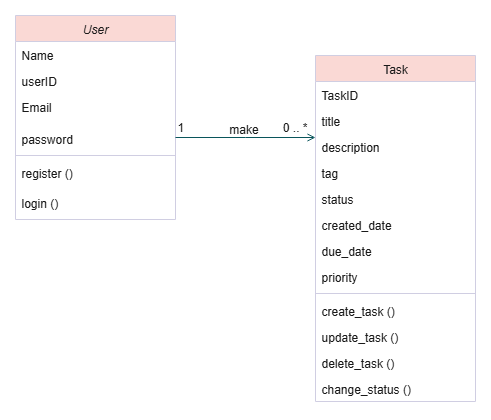

The diagram above was exported from draw.io. Its source (the exported page's mxGraphModel, read from the mxfile embedded in the PNG):
<mxGraphModel dx="872" dy="439" grid="1" gridSize="10" guides="1" tooltips="1" connect="1" arrows="1" fold="1" page="1" pageScale="1" pageWidth="827" pageHeight="1169" math="0" shadow="0">
  <root>
    <mxCell id="WIyWlLk6GJQsqaUBKTNV-0" />
    <mxCell id="WIyWlLk6GJQsqaUBKTNV-1" parent="WIyWlLk6GJQsqaUBKTNV-0" />
    <mxCell id="zkfFHV4jXpPFQw0GAbJ--0" value="User" style="swimlane;fontStyle=2;align=center;verticalAlign=top;childLayout=stackLayout;horizontal=1;startSize=26;horizontalStack=0;resizeParent=1;resizeLast=0;collapsible=1;marginBottom=0;rounded=0;shadow=0;strokeWidth=1;labelBackgroundColor=none;fillColor=#FAD9D5;strokeColor=#D0CEE2;fontColor=#1A1A1A;" parent="WIyWlLk6GJQsqaUBKTNV-1" vertex="1">
      <mxGeometry x="220" y="80" width="160" height="204" as="geometry">
        <mxRectangle x="230" y="140" width="160" height="26" as="alternateBounds" />
      </mxGeometry>
    </mxCell>
    <mxCell id="zkfFHV4jXpPFQw0GAbJ--1" value="Name&#10;" style="text;align=left;verticalAlign=top;spacingLeft=4;spacingRight=4;overflow=hidden;rotatable=0;points=[[0,0.5],[1,0.5]];portConstraint=eastwest;labelBackgroundColor=none;fontColor=#1A1A1A;" parent="zkfFHV4jXpPFQw0GAbJ--0" vertex="1">
      <mxGeometry y="26" width="160" height="26" as="geometry" />
    </mxCell>
    <mxCell id="zkfFHV4jXpPFQw0GAbJ--2" value="userID" style="text;align=left;verticalAlign=top;spacingLeft=4;spacingRight=4;overflow=hidden;rotatable=0;points=[[0,0.5],[1,0.5]];portConstraint=eastwest;rounded=0;shadow=0;html=0;labelBackgroundColor=none;fontColor=#1A1A1A;" parent="zkfFHV4jXpPFQw0GAbJ--0" vertex="1">
      <mxGeometry y="52" width="160" height="26" as="geometry" />
    </mxCell>
    <mxCell id="zkfFHV4jXpPFQw0GAbJ--3" value="Email" style="text;align=left;verticalAlign=top;spacingLeft=4;spacingRight=4;overflow=hidden;rotatable=0;points=[[0,0.5],[1,0.5]];portConstraint=eastwest;rounded=0;shadow=0;html=0;labelBackgroundColor=none;fontColor=#1A1A1A;" parent="zkfFHV4jXpPFQw0GAbJ--0" vertex="1">
      <mxGeometry y="78" width="160" height="32" as="geometry" />
    </mxCell>
    <mxCell id="lcmVrqemKvWqxWkD5snb-0" value="password" style="text;align=left;verticalAlign=top;spacingLeft=4;spacingRight=4;overflow=hidden;rotatable=0;points=[[0,0.5],[1,0.5]];portConstraint=eastwest;rounded=0;shadow=0;html=0;labelBackgroundColor=none;fontColor=#1A1A1A;" vertex="1" parent="zkfFHV4jXpPFQw0GAbJ--0">
      <mxGeometry y="110" width="160" height="26" as="geometry" />
    </mxCell>
    <mxCell id="zkfFHV4jXpPFQw0GAbJ--4" value="" style="line;html=1;strokeWidth=1;align=left;verticalAlign=middle;spacingTop=-1;spacingLeft=3;spacingRight=3;rotatable=0;labelPosition=right;points=[];portConstraint=eastwest;labelBackgroundColor=none;fillColor=#FAD9D5;strokeColor=#D0CEE2;fontColor=#1A1A1A;" parent="zkfFHV4jXpPFQw0GAbJ--0" vertex="1">
      <mxGeometry y="136" width="160" height="8" as="geometry" />
    </mxCell>
    <mxCell id="zkfFHV4jXpPFQw0GAbJ--5" value="register ()" style="text;align=left;verticalAlign=top;spacingLeft=4;spacingRight=4;overflow=hidden;rotatable=0;points=[[0,0.5],[1,0.5]];portConstraint=eastwest;labelBackgroundColor=none;fontColor=#1A1A1A;" parent="zkfFHV4jXpPFQw0GAbJ--0" vertex="1">
      <mxGeometry y="144" width="160" height="30" as="geometry" />
    </mxCell>
    <mxCell id="lcmVrqemKvWqxWkD5snb-2" value="login ()" style="text;align=left;verticalAlign=top;spacingLeft=4;spacingRight=4;overflow=hidden;rotatable=0;points=[[0,0.5],[1,0.5]];portConstraint=eastwest;labelBackgroundColor=none;fontColor=#1A1A1A;" vertex="1" parent="zkfFHV4jXpPFQw0GAbJ--0">
      <mxGeometry y="174" width="160" height="30" as="geometry" />
    </mxCell>
    <mxCell id="zkfFHV4jXpPFQw0GAbJ--17" value="Task" style="swimlane;fontStyle=0;align=center;verticalAlign=top;childLayout=stackLayout;horizontal=1;startSize=26;horizontalStack=0;resizeParent=1;resizeLast=0;collapsible=1;marginBottom=0;rounded=0;shadow=0;strokeWidth=1;labelBackgroundColor=none;fillColor=#FAD9D5;strokeColor=#D0CEE2;fontColor=#1A1A1A;" parent="WIyWlLk6GJQsqaUBKTNV-1" vertex="1">
      <mxGeometry x="520" y="120" width="160" height="346" as="geometry">
        <mxRectangle x="550" y="140" width="160" height="26" as="alternateBounds" />
      </mxGeometry>
    </mxCell>
    <mxCell id="zkfFHV4jXpPFQw0GAbJ--18" value="TaskID" style="text;align=left;verticalAlign=top;spacingLeft=4;spacingRight=4;overflow=hidden;rotatable=0;points=[[0,0.5],[1,0.5]];portConstraint=eastwest;labelBackgroundColor=none;fontColor=#1A1A1A;" parent="zkfFHV4jXpPFQw0GAbJ--17" vertex="1">
      <mxGeometry y="26" width="160" height="26" as="geometry" />
    </mxCell>
    <mxCell id="zkfFHV4jXpPFQw0GAbJ--19" value="title" style="text;align=left;verticalAlign=top;spacingLeft=4;spacingRight=4;overflow=hidden;rotatable=0;points=[[0,0.5],[1,0.5]];portConstraint=eastwest;rounded=0;shadow=0;html=0;labelBackgroundColor=none;fontColor=#1A1A1A;" parent="zkfFHV4jXpPFQw0GAbJ--17" vertex="1">
      <mxGeometry y="52" width="160" height="26" as="geometry" />
    </mxCell>
    <mxCell id="zkfFHV4jXpPFQw0GAbJ--20" value="description" style="text;align=left;verticalAlign=top;spacingLeft=4;spacingRight=4;overflow=hidden;rotatable=0;points=[[0,0.5],[1,0.5]];portConstraint=eastwest;rounded=0;shadow=0;html=0;labelBackgroundColor=none;fontColor=#1A1A1A;" parent="zkfFHV4jXpPFQw0GAbJ--17" vertex="1">
      <mxGeometry y="78" width="160" height="26" as="geometry" />
    </mxCell>
    <mxCell id="zkfFHV4jXpPFQw0GAbJ--21" value="tag" style="text;align=left;verticalAlign=top;spacingLeft=4;spacingRight=4;overflow=hidden;rotatable=0;points=[[0,0.5],[1,0.5]];portConstraint=eastwest;rounded=0;shadow=0;html=0;labelBackgroundColor=none;fontColor=#1A1A1A;" parent="zkfFHV4jXpPFQw0GAbJ--17" vertex="1">
      <mxGeometry y="104" width="160" height="26" as="geometry" />
    </mxCell>
    <mxCell id="lcmVrqemKvWqxWkD5snb-3" value="status" style="text;align=left;verticalAlign=top;spacingLeft=4;spacingRight=4;overflow=hidden;rotatable=0;points=[[0,0.5],[1,0.5]];portConstraint=eastwest;rounded=0;shadow=0;html=0;labelBackgroundColor=none;fontColor=#1A1A1A;" vertex="1" parent="zkfFHV4jXpPFQw0GAbJ--17">
      <mxGeometry y="130" width="160" height="26" as="geometry" />
    </mxCell>
    <mxCell id="zkfFHV4jXpPFQw0GAbJ--22" value="created_date" style="text;align=left;verticalAlign=top;spacingLeft=4;spacingRight=4;overflow=hidden;rotatable=0;points=[[0,0.5],[1,0.5]];portConstraint=eastwest;rounded=0;shadow=0;html=0;labelBackgroundColor=none;fontColor=#1A1A1A;" parent="zkfFHV4jXpPFQw0GAbJ--17" vertex="1">
      <mxGeometry y="156" width="160" height="26" as="geometry" />
    </mxCell>
    <mxCell id="lcmVrqemKvWqxWkD5snb-4" value="due_date" style="text;align=left;verticalAlign=top;spacingLeft=4;spacingRight=4;overflow=hidden;rotatable=0;points=[[0,0.5],[1,0.5]];portConstraint=eastwest;rounded=0;shadow=0;html=0;labelBackgroundColor=none;fontColor=#1A1A1A;" vertex="1" parent="zkfFHV4jXpPFQw0GAbJ--17">
      <mxGeometry y="182" width="160" height="26" as="geometry" />
    </mxCell>
    <mxCell id="lcmVrqemKvWqxWkD5snb-5" value="priority" style="text;align=left;verticalAlign=top;spacingLeft=4;spacingRight=4;overflow=hidden;rotatable=0;points=[[0,0.5],[1,0.5]];portConstraint=eastwest;rounded=0;shadow=0;html=0;labelBackgroundColor=none;fontColor=#1A1A1A;" vertex="1" parent="zkfFHV4jXpPFQw0GAbJ--17">
      <mxGeometry y="208" width="160" height="26" as="geometry" />
    </mxCell>
    <mxCell id="zkfFHV4jXpPFQw0GAbJ--23" value="" style="line;html=1;strokeWidth=1;align=left;verticalAlign=middle;spacingTop=-1;spacingLeft=3;spacingRight=3;rotatable=0;labelPosition=right;points=[];portConstraint=eastwest;labelBackgroundColor=none;fillColor=#FAD9D5;strokeColor=#D0CEE2;fontColor=#1A1A1A;" parent="zkfFHV4jXpPFQw0GAbJ--17" vertex="1">
      <mxGeometry y="234" width="160" height="8" as="geometry" />
    </mxCell>
    <mxCell id="zkfFHV4jXpPFQw0GAbJ--24" value="create_task ()" style="text;align=left;verticalAlign=top;spacingLeft=4;spacingRight=4;overflow=hidden;rotatable=0;points=[[0,0.5],[1,0.5]];portConstraint=eastwest;labelBackgroundColor=none;fontColor=#1A1A1A;" parent="zkfFHV4jXpPFQw0GAbJ--17" vertex="1">
      <mxGeometry y="242" width="160" height="26" as="geometry" />
    </mxCell>
    <mxCell id="zkfFHV4jXpPFQw0GAbJ--25" value="update_task ()" style="text;align=left;verticalAlign=top;spacingLeft=4;spacingRight=4;overflow=hidden;rotatable=0;points=[[0,0.5],[1,0.5]];portConstraint=eastwest;labelBackgroundColor=none;fontColor=#1A1A1A;" parent="zkfFHV4jXpPFQw0GAbJ--17" vertex="1">
      <mxGeometry y="268" width="160" height="26" as="geometry" />
    </mxCell>
    <mxCell id="lcmVrqemKvWqxWkD5snb-6" value="delete_task ()" style="text;align=left;verticalAlign=top;spacingLeft=4;spacingRight=4;overflow=hidden;rotatable=0;points=[[0,0.5],[1,0.5]];portConstraint=eastwest;labelBackgroundColor=none;fontColor=#1A1A1A;" vertex="1" parent="zkfFHV4jXpPFQw0GAbJ--17">
      <mxGeometry y="294" width="160" height="26" as="geometry" />
    </mxCell>
    <mxCell id="lcmVrqemKvWqxWkD5snb-7" value="change_status ()" style="text;align=left;verticalAlign=top;spacingLeft=4;spacingRight=4;overflow=hidden;rotatable=0;points=[[0,0.5],[1,0.5]];portConstraint=eastwest;labelBackgroundColor=none;fontColor=#1A1A1A;" vertex="1" parent="zkfFHV4jXpPFQw0GAbJ--17">
      <mxGeometry y="320" width="160" height="26" as="geometry" />
    </mxCell>
    <mxCell id="zkfFHV4jXpPFQw0GAbJ--26" value="" style="endArrow=open;shadow=0;strokeWidth=1;rounded=0;curved=0;endFill=1;edgeStyle=elbowEdgeStyle;elbow=vertical;labelBackgroundColor=none;strokeColor=#09555B;fontColor=default;" parent="WIyWlLk6GJQsqaUBKTNV-1" source="zkfFHV4jXpPFQw0GAbJ--0" target="zkfFHV4jXpPFQw0GAbJ--17" edge="1">
      <mxGeometry x="0.5" y="41" relative="1" as="geometry">
        <mxPoint x="380" y="192" as="sourcePoint" />
        <mxPoint x="540" y="192" as="targetPoint" />
        <mxPoint x="-40" y="32" as="offset" />
      </mxGeometry>
    </mxCell>
    <mxCell id="zkfFHV4jXpPFQw0GAbJ--27" value="1" style="resizable=0;align=left;verticalAlign=bottom;labelBackgroundColor=none;fontSize=12;fillColor=#FAD9D5;strokeColor=#D0CEE2;fontColor=#1A1A1A;" parent="zkfFHV4jXpPFQw0GAbJ--26" connectable="0" vertex="1">
      <mxGeometry x="-1" relative="1" as="geometry">
        <mxPoint y="-2" as="offset" />
      </mxGeometry>
    </mxCell>
    <mxCell id="zkfFHV4jXpPFQw0GAbJ--28" value="0 .. *" style="resizable=0;align=right;verticalAlign=bottom;labelBackgroundColor=none;fontSize=12;fillColor=#FAD9D5;strokeColor=#D0CEE2;fontColor=#1A1A1A;" parent="zkfFHV4jXpPFQw0GAbJ--26" connectable="0" vertex="1">
      <mxGeometry x="1" relative="1" as="geometry">
        <mxPoint x="-7" y="-2" as="offset" />
      </mxGeometry>
    </mxCell>
    <mxCell id="zkfFHV4jXpPFQw0GAbJ--29" value="make" style="text;html=1;resizable=0;points=[];;align=center;verticalAlign=middle;labelBackgroundColor=none;rounded=0;shadow=0;strokeWidth=1;fontSize=12;fontColor=#1A1A1A;" parent="zkfFHV4jXpPFQw0GAbJ--26" vertex="1" connectable="0">
      <mxGeometry x="0.5" y="49" relative="1" as="geometry">
        <mxPoint x="-38" y="40" as="offset" />
      </mxGeometry>
    </mxCell>
  </root>
</mxGraphModel>